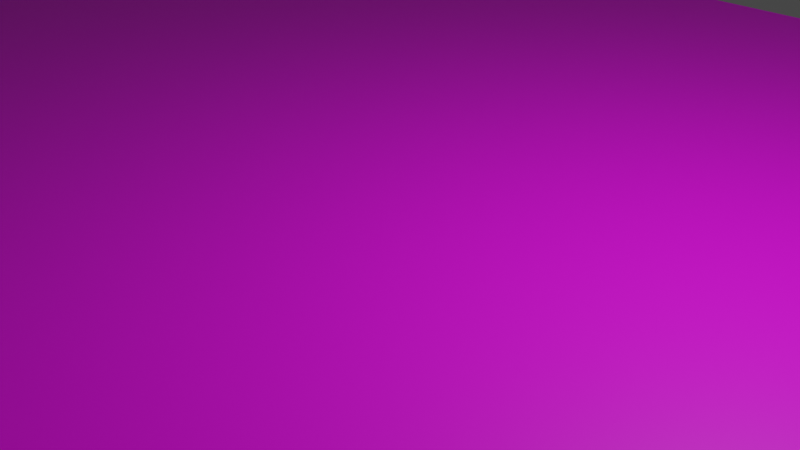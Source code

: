 # Source: ParkingLotCourse.blend  (saved by Blender 3.3.6; exported with 4.5.12 LTS)
import bpy
from mathutils import Matrix  # noqa: F401  (used for matrix-valued properties, if any)

bpy.ops.wm.read_factory_settings(use_empty=True)
scene = bpy.context.scene
scene.name = 'Scene'

# ---- collections
col_collection = bpy.data.collections.new('Collection'); scene.collection.children.link(col_collection)

# ---- images (referenced by path relative to the original .blend; pixels are not part of the script)
import os
ASSET_DIR = os.environ.get("B2B_ASSET_DIR", "")  # directory of the original .blend (textures are referenced by path, not embedded)
HERE = os.path.dirname(os.path.abspath(__file__))  # packed textures are extracted next to this script under _unpacked/

def load_image(name, relpath, width, height, colorspace="sRGB"):
    """Load a texture the original file referenced (path relative to the .blend, or extracted next to this script)."""
    p = next((c for c in (os.path.join(HERE, relpath), os.path.join(ASSET_DIR, relpath)) if relpath and os.path.exists(c)), "")
    if p:
        img = bpy.data.images.load(p, check_existing=True)
        img.name = name
    else:  # same state as the original file: an image datablock whose file is absent (Cycles renders it pink)
        img = bpy.data.images.new(name, width, height)
        img.source = "FILE"
        img.filepath = "//" + (relpath or name)
    img.colorspace_settings.name = colorspace
    return img
img_streat4_jpg_001 = load_image('streat4.jpg.001', 'Course Textures/streat4.jpg', 1024, 1024, 'sRGB')
img_parkinglotclean5_png_001 = load_image('ParkinglotClean5.png.001', 'Course Textures/ParkinglotClean5.png', 1024, 1024, 'sRGB')
img_course_overlay_png_001 = load_image('Course overlay.png.001', 'Course Textures/Course overlay.png', 1024, 1024, 'sRGB')

# ---- materials (node trees are filled in below, after node groups)
mat_material_001 = bpy.data.materials.new('Material.001')
mat_material_001.use_transparent_shadow = False

# ---- node groups
ng_concreate = bpy.data.node_groups.new('Concreate', 'ShaderNodeTree')
_s = ng_concreate.interface.new_socket(name='Color', in_out='OUTPUT', socket_type='NodeSocketColor')
_s.default_value = (0.0, 0.0, 0.0, 0.0)
_s = ng_concreate.interface.new_socket(name='Color', in_out='INPUT', socket_type='NodeSocketColor')
_s.default_value = (1.0, 1.0, 1.0, 1.0)
_s = ng_concreate.interface.new_socket(name='Magnitude', in_out='INPUT', socket_type='NodeSocketFloat')
_N = ng_concreate.nodes; _L = ng_concreate.links
n0 = _N.new('ShaderNodeMapping'); n0.name = 'Mapping'; n0.location = (-129, 915)
n0.inputs[3].default_value = (10.0, 10.0, 1.0)
n1 = _N.new('ShaderNodeTexCoord'); n1.name = 'Texture Coordinate.001'; n1.location = (-442, 442)
n2 = _N.new('ShaderNodeTexCoord'); n2.name = 'Texture Coordinate'; n2.location = (-431, 851)
n3 = _N.new('ShaderNodeMapping'); n3.name = 'Mapping.001'; n3.location = (-140, 506)
n3.inputs[3].default_value = (6.0, 6.0, 1.0)
n4 = _N.new('ShaderNodeMix'); n4.name = 'Mix'; n4.location = (419, 864)
n4.data_type = 'RGBA'
n5 = _N.new('ShaderNodeTexImage'); n5.name = 'Image Texture.002'; n5.location = (34, 189)
n5.image = img_streat4_jpg_001
n6 = _N.new('ShaderNodeTexCoord'); n6.name = 'Texture Coordinate.002'; n6.location = (-477, -273)
n7 = _N.new('ShaderNodeMapping'); n7.name = 'Mapping.002'; n7.location = (-164, 199)
n7.inputs[3].default_value = (2.0, 2.0, 1.0)
n8 = _N.new('ShaderNodeTexCoord'); n8.name = 'Texture Coordinate.003'; n8.location = (-466, 136)
n9 = _N.new('ShaderNodeMapping'); n9.name = 'Mapping.003'; n9.location = (-175, -210)
n9.inputs[3].default_value = (23.0, 23.0, 1.0)
n10 = _N.new('ShaderNodeMix'); n10.name = 'Mix.001'; n10.location = (559, 416)
n10.data_type = 'RGBA'
n11 = _N.new('ShaderNodeTexImage'); n11.name = 'Image Texture.001'; n11.location = (82, 568)
n11.image = img_streat4_jpg_001
n12 = _N.new('ShaderNodeMix'); n12.name = 'Mix.002'; n12.location = (716, 674)
n12.data_type = 'RGBA'
n13 = _N.new('NodeGroupOutput'); n13.name = 'Group Output'; n13.location = (1147, 321)
n14 = _N.new('ShaderNodeMix'); n14.name = 'Mix.004'; n14.location = (957, 655)
n14.data_type = 'RGBA'
n15 = _N.new('NodeGroupInput'); n15.name = 'Group Input'; n15.location = (752, 415)
n16 = _N.new('ShaderNodeTexImage'); n16.name = 'Image Texture'; n16.location = (69, 905)
n16.image = img_streat4_jpg_001
n17 = _N.new('ShaderNodeTexImage'); n17.name = 'Image Texture.003'; n17.location = (22, -220)
n17.image = img_streat4_jpg_001
_L.new(n14.outputs[2], n13.inputs[0])
_L.new(n0.outputs[0], n16.inputs[0])
_L.new(n16.outputs[0], n4.inputs[6])
_L.new(n2.outputs[0], n0.inputs[0])
_L.new(n3.outputs[0], n11.inputs[0])
_L.new(n1.outputs[0], n3.inputs[0])
_L.new(n11.outputs[0], n4.inputs[7])
_L.new(n7.outputs[0], n5.inputs[0])
_L.new(n5.outputs[0], n10.inputs[6])
_L.new(n8.outputs[0], n7.inputs[0])
_L.new(n9.outputs[0], n17.inputs[0])
_L.new(n6.outputs[0], n9.inputs[0])
_L.new(n4.outputs[2], n12.inputs[6])
_L.new(n10.outputs[2], n12.inputs[7])
_L.new(n17.outputs[0], n10.inputs[7])
_L.new(n12.outputs[2], n14.inputs[6])
_L.new(n15.outputs[0], n14.inputs[7])
_L.new(n15.outputs[1], n14.inputs[0])
n13.is_active_output = True
ng_parkinglot = bpy.data.node_groups.new('ParkingLot', 'ShaderNodeTree')
_s = ng_parkinglot.interface.new_socket(name='Parkinglot', in_out='OUTPUT', socket_type='NodeSocketColor')
_s.default_value = (0.0, 0.0, 0.0, 0.0)
_s = ng_parkinglot.interface.new_socket(name='Concreate', in_out='INPUT', socket_type='NodeSocketColor')
_s.default_value = (0.5, 0.5, 0.5, 1.0)
_s = ng_parkinglot.interface.new_socket(name='Transparency', in_out='INPUT', socket_type='NodeSocketFloat')
_s.default_value = 0.7
_N = ng_parkinglot.nodes; _L = ng_parkinglot.links
n0 = _N.new('ShaderNodeMix'); n0.name = 'Mix.003'; n0.location = (220, 175)
n0.data_type = 'RGBA'
n1 = _N.new('ShaderNodeMath'); n1.name = 'Math'; n1.location = (139, -175)
n1.operation = 'MULTIPLY'
n2 = _N.new('NodeGroupOutput'); n2.name = 'Group Output'; n2.location = (410, 0)
n3 = _N.new('ShaderNodeTexImage'); n3.name = 'Image Texture.004'; n3.location = (-226, -81)
n3.image = img_parkinglotclean5_png_001
n4 = _N.new('NodeGroupInput'); n4.name = 'Group Input'; n4.location = (-420, 0)
_L.new(n4.outputs[0], n0.inputs[6])
_L.new(n0.outputs[2], n2.inputs[0])
_L.new(n3.outputs[1], n1.inputs[0])
_L.new(n1.outputs[0], n0.inputs[0])
_L.new(n3.outputs[0], n0.inputs[7])
_L.new(n4.outputs[1], n1.inputs[1])
n2.is_active_output = True
ng_nodegroup_001 = bpy.data.node_groups.new('NodeGroup.001', 'ShaderNodeTree')
_s = ng_nodegroup_001.interface.new_socket(name='Course', in_out='OUTPUT', socket_type='NodeSocketColor')
_s.default_value = (0.0, 0.0, 0.0, 0.0)
_s = ng_nodegroup_001.interface.new_socket(name='ParkingLot', in_out='INPUT', socket_type='NodeSocketColor')
_s.default_value = (0.5, 0.5, 0.5, 1.0)
_s = ng_nodegroup_001.interface.new_socket(name='Transparency', in_out='INPUT', socket_type='NodeSocketFloat')
_s.default_value = 0.7
_N = ng_nodegroup_001.nodes; _L = ng_nodegroup_001.links
n0 = _N.new('ShaderNodeMix'); n0.name = 'Mix.005'; n0.location = (281, 108)
n0.data_type = 'RGBA'
n1 = _N.new('ShaderNodeTexImage'); n1.name = 'Image Texture.005'; n1.location = (-281, -83)
n1.image = img_course_overlay_png_001
n2 = _N.new('ShaderNodeMath'); n2.name = 'Math.001'; n2.location = (47, -108)
n2.operation = 'MULTIPLY'
n3 = _N.new('NodeGroupInput'); n3.name = 'Group Input'; n3.location = (-481, 0)
n4 = _N.new('NodeGroupOutput'); n4.name = 'Group Output'; n4.location = (471, 0)
_L.new(n3.outputs[0], n0.inputs[6])
_L.new(n0.outputs[2], n4.inputs[0])
_L.new(n1.outputs[1], n2.inputs[0])
_L.new(n2.outputs[0], n0.inputs[0])
_L.new(n1.outputs[0], n0.inputs[7])
_L.new(n3.outputs[1], n2.inputs[1])
n4.is_active_output = True

# ---- material node trees
mat_material_001.use_nodes = True; mat_material_001.node_tree.nodes.clear()
_N = mat_material_001.node_tree.nodes; _L = mat_material_001.node_tree.links
n0 = _N.new('ShaderNodeOutputMaterial'); n0.name = 'Material Output'; n0.location = (1487, 106)
n1 = _N.new('ShaderNodeBsdfPrincipled'); n1.name = 'Principled BSDF'; n1.location = (1069, 193)
n1.distribution = 'GGX'
n1.subsurface_method = 'RANDOM_WALK_SKIN'
n1.inputs[3].default_value = 1.45
n1.inputs[27].default_value = (0.0, 0.0, 0.0, 1.0)
n1.inputs[28].default_value = 1.0
n2 = _N.new('ShaderNodeGroup'); n2.name = 'Group'; n2.location = (421, 82)
n2.node_tree = ng_concreate
n2.inputs[0].default_value = (1.0, 1.0, 1.0, 1.0)
n2.inputs[1].default_value = 0.0
n3 = _N.new('ShaderNodeGroup'); n3.name = 'Group.001'; n3.location = (636, 120)
n3.node_tree = ng_parkinglot
n3.inputs[1].default_value = 0.7
n4 = _N.new('ShaderNodeGroup'); n4.name = 'Group.002'; n4.location = (837, 120)
n4.label = 'CourseOverlay'
n4.node_tree = ng_nodegroup_001
n4.inputs[1].default_value = 0.7
_L.new(n1.outputs[0], n0.inputs[0])
_L.new(n2.outputs[0], n3.inputs[0])
_L.new(n3.outputs[0], n4.inputs[0])
_L.new(n4.outputs[0], n1.inputs[0])
n0.is_active_output = True

# ---- world
world_world = bpy.data.worlds.new('World'); scene.world = world_world
world_world.use_nodes = True; world_world.node_tree.nodes.clear()
_N = world_world.node_tree.nodes; _L = world_world.node_tree.links
n0 = _N.new('ShaderNodeOutputWorld'); n0.name = 'World Output'; n0.location = (300, 300)
n1 = _N.new('ShaderNodeBackground'); n1.name = 'Background'; n1.location = (10, 300)
n1.inputs[0].default_value = (0.05088, 0.05088, 0.05088, 1.0)
_L.new(n1.outputs[0], n0.inputs[0])
n0.is_active_output = True
world_world.color = (0.05088, 0.05088, 0.05088)
world_world.use_sun_shadow = False
world_world.sun_shadow_jitter_overblur = 0.0

# ---- cameras
cam_camera = bpy.data.cameras.new('Camera')
cam_camera.clip_end = 100.0
cam_camera.ortho_scale = 7.314

# ---- lights
light_light = bpy.data.lights.new('Light', 'POINT')
light_light.transmission_factor = 0.0
light_light.energy = 1000.0
light_light.shadow_soft_size = 0.1
light_light.shadow_maximum_resolution = 0.006
light_light.use_absolute_resolution = True

# ---- meshes
me_plane = bpy.data.meshes.new('Plane')
me_plane.from_pydata([(-0.995, -0.995, 0.0), (0.995, -0.995, 0.0), (-0.995, 0.995, 0.0), (0.995, 0.995, 0.0)], [], [(1, 3, 2, 0)])
_uv = me_plane.uv_layers.new(name='UVMap')
_uv.uv.foreach_set('vector', [1.0, 0.0, 1.0, 1.0, 0.0, 1.0, 0.0, 0.0])
_ca = me_plane.color_attributes.new('Col', 'BYTE_COLOR', 'CORNER')
_ca.data.foreach_set('color', [1.0, 1.0, 1.0, 1.0, 1.0, 1.0, 1.0, 1.0, 1.0, 1.0, 1.0, 1.0, 1.0, 1.0, 1.0, 1.0])
me_plane.materials.append(mat_material_001)
me_plane.update()

# ---- objects
ob_light = bpy.data.objects.new('Light', light_light)
ob_camera = bpy.data.objects.new('Camera', cam_camera)
ob_plane = bpy.data.objects.new('Plane', me_plane)

# ---- transforms, parenting, visibility, modifiers, constraints
ob_light.location = (4.076, 1.005, 5.904)
ob_light.rotation_euler = (0.6503, 0.05522, 1.866)
ob_light.lock_rotations_4d = False
ob_light.empty_display_type = 'ARROWS'
ob_light.color = (0.0, 0.0, 0.0, 0.0)
ob_light.lineart.crease_threshold = 0.0
ob_camera.location = (7.359, -6.926, 4.958)
ob_camera.rotation_euler = (1.109, 0.0, 0.8149)
ob_camera.lock_rotations_4d = False
ob_camera.empty_display_type = 'ARROWS'
ob_camera.color = (0.0, 0.0, 0.0, 0.0)
ob_camera.display_type = 'WIRE'
ob_camera.lineart.crease_threshold = 0.0
ob_plane.location = (0.0, 0.0, 0.0)
ob_plane.scale = (16.3, 9.7, 1.0)

# ---- collection membership
col_collection.objects.link(ob_light)
col_collection.objects.link(ob_camera)
col_collection.objects.link(ob_plane)

# ---- scene / render settings (as saved in the file)
scene.camera = ob_camera
scene.frame_start = 1; scene.frame_end = 250; scene.frame_set(1)
scene.render.engine = 'BLENDER_EEVEE_NEXT'
scene.cycles.sampling_pattern = 'TABULATED_SOBOL'
scene.cycles.use_light_tree = False
scene.view_settings.view_transform = 'Filmic'
bpy.context.view_layer.update()
